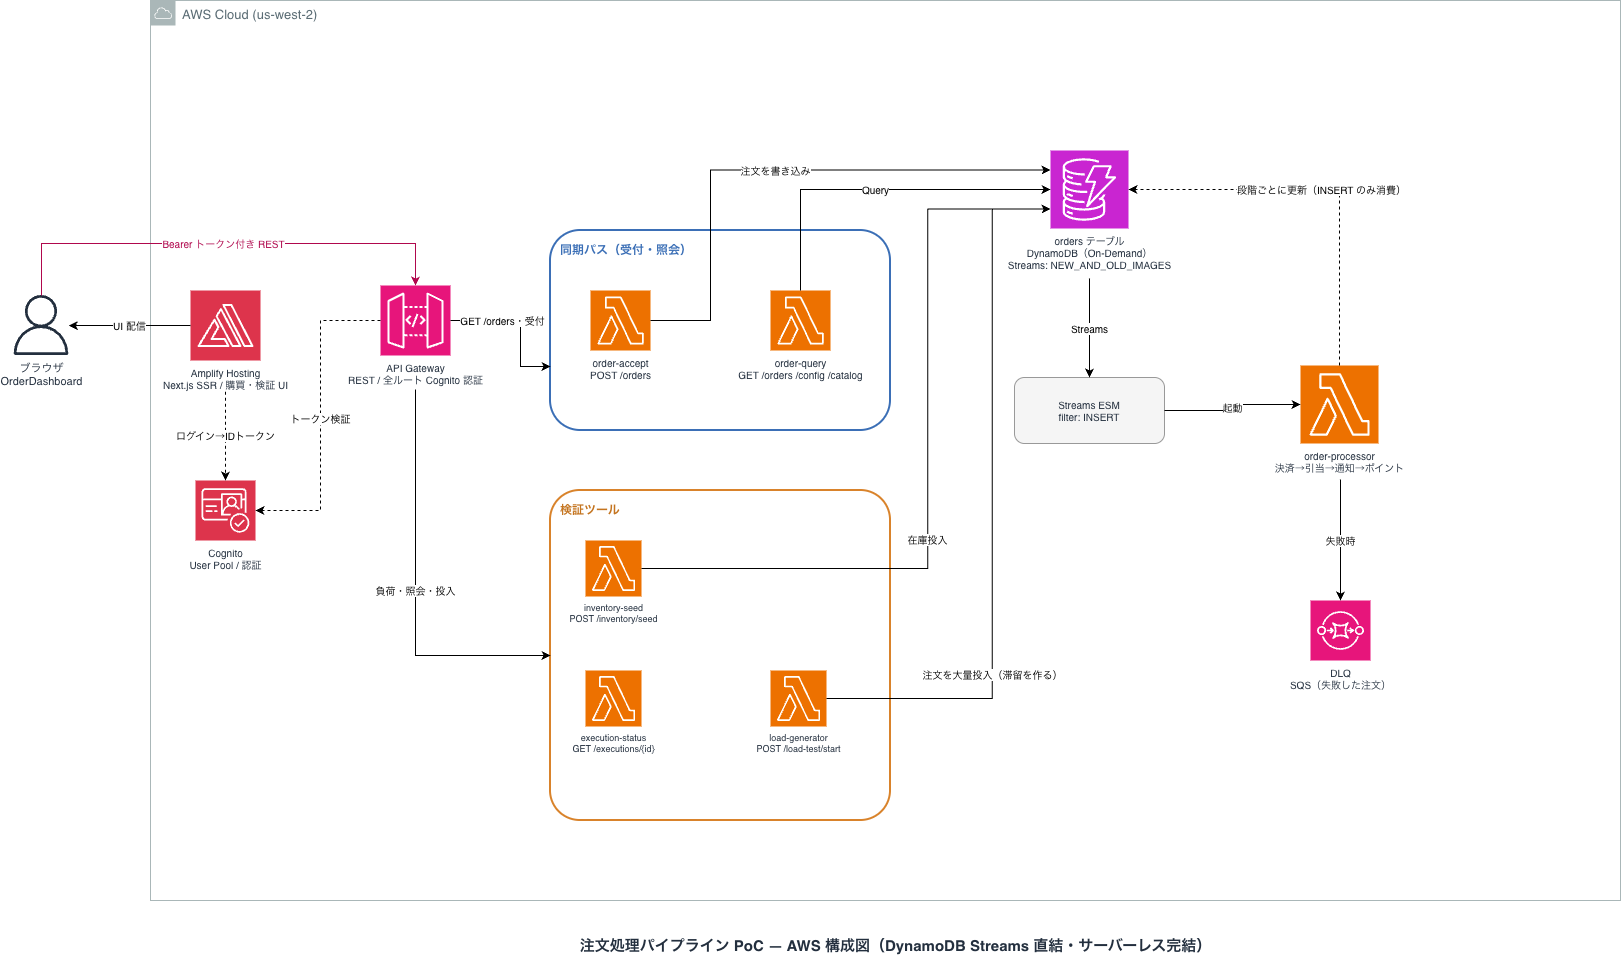

The diagram above was exported from draw.io. Its source (the exported page's mxGraphModel, read from the mxfile embedded in the PNG):
<mxGraphModel dx="1615" dy="901" grid="0" gridSize="10" guides="1" tooltips="1" connect="1" arrows="1" fold="1" page="1" pageScale="1" pageWidth="1700" pageHeight="1050" math="0" shadow="0" adaptiveColors="auto">
  <root>
    <mxCell id="0" />
    <mxCell id="1" parent="0" />
    <mxCell id="browser" parent="1" style="sketch=0;outlineConnect=0;fontColor=#232F3E;gradientColor=none;fillColor=#232F3E;strokeColor=none;dashed=0;verticalLabelPosition=bottom;verticalAlign=top;align=center;html=1;fontSize=11;fontStyle=0;aspect=fixed;shape=mxgraph.aws4.user;" value="ブラウザ&#10;OrderDashboard" vertex="1">
      <mxGeometry height="60" width="60" x="41" y="365" as="geometry" />
    </mxCell>
    <mxCell id="awscloud" parent="1" style="sketch=0;outlineConnect=0;gradientColor=none;html=1;whiteSpace=wrap;fontSize=13;fontStyle=0;shape=mxgraph.aws4.group;grIcon=mxgraph.aws4.group_aws_cloud;strokeColor=#AAB7B8;fillColor=none;verticalAlign=top;align=left;spacingLeft=30;fontColor=#5A6C74;dashed=0;" value="AWS Cloud (us-west-2)" vertex="1">
      <mxGeometry height="900" width="1470" x="180" y="70" as="geometry" />
    </mxCell>
    <mxCell id="amplify" parent="awscloud" style="sketch=0;points=[[0,0,0],[0.25,0,0],[0.5,0,0],[0.75,0,0],[1,0,0],[0,1,0],[0.25,1,0],[0.5,1,0],[0.75,1,0],[1,1,0],[0,0.25,0],[0,0.5,0],[0,0.75,0],[1,0.25,0],[1,0.5,0],[1,0.75,0]];outlineConnect=0;fontColor=#232F3E;fillColor=#DD344C;strokeColor=#ffffff;dashed=0;verticalLabelPosition=bottom;verticalAlign=top;align=center;html=1;fontSize=10;fontStyle=0;aspect=fixed;shape=mxgraph.aws4.resourceIcon;resIcon=mxgraph.aws4.amplify;" value="Amplify Hosting&#10;Next.js SSR / 購買・検証 UI" vertex="1">
      <mxGeometry height="70" width="70" x="40" y="290" as="geometry" />
    </mxCell>
    <mxCell id="cognito" parent="awscloud" style="sketch=0;points=[[0,0,0],[0.25,0,0],[0.5,0,0],[0.75,0,0],[1,0,0],[0,1,0],[0.25,1,0],[0.5,1,0],[0.75,1,0],[1,1,0],[0,0.25,0],[0,0.5,0],[0,0.75,0],[1,0.25,0],[1,0.5,0],[1,0.75,0]];outlineConnect=0;fontColor=#232F3E;fillColor=#DD344C;strokeColor=#ffffff;dashed=0;verticalLabelPosition=bottom;verticalAlign=top;align=center;html=1;fontSize=10;fontStyle=0;aspect=fixed;shape=mxgraph.aws4.resourceIcon;resIcon=mxgraph.aws4.cognito;" value="Cognito&#10;User Pool / 認証" vertex="1">
      <mxGeometry height="60" width="60" x="45" y="480" as="geometry" />
    </mxCell>
    <mxCell id="apigw" parent="awscloud" style="sketch=0;points=[[0,0,0],[0.25,0,0],[0.5,0,0],[0.75,0,0],[1,0,0],[0,1,0],[0.25,1,0],[0.5,1,0],[0.75,1,0],[1,1,0],[0,0.25,0],[0,0.5,0],[0,0.75,0],[1,0.25,0],[1,0.5,0],[1,0.75,0]];outlineConnect=0;fontColor=#232F3E;fillColor=#E7157B;strokeColor=#ffffff;dashed=0;verticalLabelPosition=bottom;verticalAlign=top;align=center;html=1;fontSize=10;fontStyle=0;aspect=fixed;shape=mxgraph.aws4.resourceIcon;resIcon=mxgraph.aws4.api_gateway;" value="API Gateway&#10;REST / 全ルート Cognito 認証" vertex="1">
      <mxGeometry height="70" width="70" x="230" y="285" as="geometry" />
    </mxCell>
    <mxCell id="syncGroup" parent="awscloud" style="rounded=1;html=1;fillColor=none;strokeColor=#3B6FB6;strokeWidth=2;verticalAlign=top;align=left;fontColor=#3B6FB6;fontStyle=1;fontSize=12;spacingLeft=8;spacingTop=6;dashed=0;" value="同期パス（受付・照会）" vertex="1">
      <mxGeometry height="200" width="340" x="400" y="230" as="geometry" />
    </mxCell>
    <mxCell id="orderAccept" parent="awscloud" style="sketch=0;points=[[0,0,0],[0.25,0,0],[0.5,0,0],[0.75,0,0],[1,0,0],[0,1,0],[0.25,1,0],[0.5,1,0],[0.75,1,0],[1,1,0],[0,0.25,0],[0,0.5,0],[0,0.75,0],[1,0.25,0],[1,0.5,0],[1,0.75,0]];outlineConnect=0;fontColor=#232F3E;fillColor=#ED7100;strokeColor=#ffffff;dashed=0;verticalLabelPosition=bottom;verticalAlign=top;align=center;html=1;fontSize=10;fontStyle=0;aspect=fixed;shape=mxgraph.aws4.resourceIcon;resIcon=mxgraph.aws4.lambda;" value="order-accept&#10;POST /orders" vertex="1">
      <mxGeometry height="60" width="60" x="440" y="290" as="geometry" />
    </mxCell>
    <mxCell id="orderQuery" parent="awscloud" style="sketch=0;points=[[0,0,0],[0.25,0,0],[0.5,0,0],[0.75,0,0],[1,0,0],[0,1,0],[0.25,1,0],[0.5,1,0],[0.75,1,0],[1,1,0],[0,0.25,0],[0,0.5,0],[0,0.75,0],[1,0.25,0],[1,0.5,0],[1,0.75,0]];outlineConnect=0;fontColor=#232F3E;fillColor=#ED7100;strokeColor=#ffffff;dashed=0;verticalLabelPosition=bottom;verticalAlign=top;align=center;html=1;fontSize=10;fontStyle=0;aspect=fixed;shape=mxgraph.aws4.resourceIcon;resIcon=mxgraph.aws4.lambda;" value="order-query&#10;GET /orders /config /catalog" vertex="1">
      <mxGeometry height="60" width="60" x="620" y="290" as="geometry" />
    </mxCell>
    <mxCell id="toolGroup" parent="awscloud" style="rounded=1;html=1;fillColor=none;strokeColor=#D9832B;strokeWidth=2;verticalAlign=top;align=left;fontColor=#C4741F;fontStyle=1;fontSize=12;spacingLeft=8;spacingTop=6;dashed=0;arcSize=9;" value="検証ツール" vertex="1">
      <mxGeometry height="330" width="340" x="400" y="490" as="geometry" />
    </mxCell>
    <mxCell id="inventorySeed" parent="awscloud" style="sketch=0;points=[[0,0,0],[0.25,0,0],[0.5,0,0],[0.75,0,0],[1,0,0],[0,1,0],[0.25,1,0],[0.5,1,0],[0.75,1,0],[1,1,0],[0,0.25,0],[0,0.5,0],[0,0.75,0],[1,0.25,0],[1,0.5,0],[1,0.75,0]];outlineConnect=0;fontColor=#232F3E;fillColor=#ED7100;strokeColor=#ffffff;dashed=0;verticalLabelPosition=bottom;verticalAlign=top;align=center;html=1;fontSize=9;fontStyle=0;aspect=fixed;shape=mxgraph.aws4.resourceIcon;resIcon=mxgraph.aws4.lambda;" value="inventory-seed&#10;POST /inventory/seed" vertex="1">
      <mxGeometry height="56" width="56" x="435" y="540" as="geometry" />
    </mxCell>
    <mxCell id="loadGen" parent="awscloud" style="sketch=0;points=[[0,0,0],[0.25,0,0],[0.5,0,0],[0.75,0,0],[1,0,0],[0,1,0],[0.25,1,0],[0.5,1,0],[0.75,1,0],[1,1,0],[0,0.25,0],[0,0.5,0],[0,0.75,0],[1,0.25,0],[1,0.5,0],[1,0.75,0]];outlineConnect=0;fontColor=#232F3E;fillColor=#ED7100;strokeColor=#ffffff;dashed=0;verticalLabelPosition=bottom;verticalAlign=top;align=center;html=1;fontSize=9;fontStyle=0;aspect=fixed;shape=mxgraph.aws4.resourceIcon;resIcon=mxgraph.aws4.lambda;" value="load-generator&#10;POST /load-test/start" vertex="1">
      <mxGeometry height="56" width="56" x="620" y="670" as="geometry" />
    </mxCell>
    <mxCell id="execStatus" parent="awscloud" style="sketch=0;points=[[0,0,0],[0.25,0,0],[0.5,0,0],[0.75,0,0],[1,0,0],[0,1,0],[0.25,1,0],[0.5,1,0],[0.75,1,0],[1,1,0],[0,0.25,0],[0,0.5,0],[0,0.75,0],[1,0.25,0],[1,0.5,0],[1,0.75,0]];outlineConnect=0;fontColor=#232F3E;fillColor=#ED7100;strokeColor=#ffffff;dashed=0;verticalLabelPosition=bottom;verticalAlign=top;align=center;html=1;fontSize=9;fontStyle=0;aspect=fixed;shape=mxgraph.aws4.resourceIcon;resIcon=mxgraph.aws4.lambda;" value="execution-status&#10;GET /executions/{id}" vertex="1">
      <mxGeometry height="56" width="56" x="435" y="670" as="geometry" />
    </mxCell>
    <mxCell id="ordersTable" parent="awscloud" style="sketch=0;points=[[0,0,0],[0.25,0,0],[0.5,0,0],[0.75,0,0],[1,0,0],[0,1,0],[0.25,1,0],[0.5,1,0],[0.75,1,0],[1,1,0],[0,0.25,0],[0,0.5,0],[0,0.75,0],[1,0.25,0],[1,0.5,0],[1,0.75,0]];outlineConnect=0;fontColor=#232F3E;fillColor=#C925D1;strokeColor=#ffffff;dashed=0;verticalLabelPosition=bottom;verticalAlign=top;align=center;html=1;fontSize=10;fontStyle=0;aspect=fixed;shape=mxgraph.aws4.resourceIcon;resIcon=mxgraph.aws4.dynamodb;" value="orders テーブル&#10;DynamoDB（On-Demand）&#10;Streams: NEW_AND_OLD_IMAGES" vertex="1">
      <mxGeometry height="78" width="78" x="900" y="150" as="geometry" />
    </mxCell>
    <mxCell id="esm" parent="awscloud" style="rounded=1;whiteSpace=wrap;html=1;fillColor=#F5F5F5;strokeColor=#999999;fontSize=10;fontColor=#232F3E;" value="Streams ESM&lt;br&gt;filter: INSERT" vertex="1">
      <mxGeometry height="66" width="150" x="864" y="377" as="geometry" />
    </mxCell>
    <mxCell id="processor" parent="awscloud" style="sketch=0;points=[[0,0,0],[0.25,0,0],[0.5,0,0],[0.75,0,0],[1,0,0],[0,1,0],[0.25,1,0],[0.5,1,0],[0.75,1,0],[1,1,0],[0,0.25,0],[0,0.5,0],[0,0.75,0],[1,0.25,0],[1,0.5,0],[1,0.75,0]];outlineConnect=0;fontColor=#232F3E;fillColor=#ED7100;strokeColor=#ffffff;dashed=0;verticalLabelPosition=bottom;verticalAlign=top;align=center;html=1;fontSize=10;fontStyle=0;aspect=fixed;shape=mxgraph.aws4.resourceIcon;resIcon=mxgraph.aws4.lambda;" value="order-processor&lt;br&gt;決済→引当→通知→ポイント" vertex="1">
      <mxGeometry height="78" width="78" x="1150" y="365" as="geometry" />
    </mxCell>
    <mxCell id="dlq" parent="awscloud" style="sketch=0;points=[[0,0,0],[0.25,0,0],[0.5,0,0],[0.75,0,0],[1,0,0],[0,1,0],[0.25,1,0],[0.5,1,0],[0.75,1,0],[1,1,0],[0,0.25,0],[0,0.5,0],[0,0.75,0],[1,0.25,0],[1,0.5,0],[1,0.75,0]];outlineConnect=0;fontColor=#232F3E;fillColor=#E7157B;strokeColor=#ffffff;dashed=0;verticalLabelPosition=bottom;verticalAlign=top;align=center;html=1;fontSize=10;fontStyle=0;aspect=fixed;shape=mxgraph.aws4.resourceIcon;resIcon=mxgraph.aws4.sqs;" value="DLQ&#10;SQS（失敗した注文）" vertex="1">
      <mxGeometry height="60" width="60" x="1160" y="600" as="geometry" />
    </mxCell>
    <mxCell id="title" parent="1" style="text;html=1;fontSize=15;fontStyle=1;align=center;verticalAlign=middle;fontColor=#232F3E;" value="注文処理パイプライン PoC — AWS 構成図（DynamoDB Streams 直結・サーバーレス完結）" vertex="1">
      <mxGeometry height="30" width="1050" x="400" y="1000" as="geometry" />
    </mxCell>
    <mxCell id="e-req" edge="1" parent="1" source="browser" style="endArrow=classic;strokeColor=#B0084D;fontColor=#B0084D;fontSize=10;edgeStyle=orthogonalEdgeStyle;rounded=0;orthogonalLoop=1;jettySize=auto;html=1;" target="apigw" value="Bearer トークン付き REST">
      <mxGeometry relative="1" as="geometry">
        <Array as="points">
          <mxPoint x="70" y="313" />
          <mxPoint x="445" y="313" />
        </Array>
      </mxGeometry>
    </mxCell>
    <mxCell id="e-host" edge="1" parent="1" source="amplify" style="endArrow=classic;fontSize=10;edgeStyle=orthogonalEdgeStyle;rounded=0;libavoidRouting=1;orthogonalLoop=1;jettySize=auto;html=1;" target="browser" value="UI 配信">
      <mxGeometry relative="1" as="geometry" />
    </mxCell>
    <mxCell id="e-auth" edge="1" parent="1" style="endArrow=classic;dashed=1;fontSize=10;edgeStyle=orthogonalEdgeStyle;rounded=0;libavoidRouting=1;orthogonalLoop=1;jettySize=auto;html=1;" target="cognito" value="ログイン→IDトークン">
      <mxGeometry relative="1" as="geometry">
        <Array as="points" />
        <mxPoint x="255" y="461.22" as="sourcePoint" />
      </mxGeometry>
    </mxCell>
    <mxCell id="e-authz" edge="1" parent="1" source="apigw" style="endArrow=classic;dashed=1;fontSize=10;edgeStyle=orthogonalEdgeStyle;rounded=0;libavoidRouting=1;orthogonalLoop=1;jettySize=auto;html=1;exitX=0;exitY=0.5;exitDx=0;exitDy=0;exitPerimeter=0;" target="cognito" value="トークン検証">
      <mxGeometry relative="1" as="geometry">
        <Array as="points">
          <mxPoint x="350" y="390" />
          <mxPoint x="350" y="580" />
        </Array>
      </mxGeometry>
    </mxCell>
    <mxCell id="e-sync" edge="1" parent="1" source="apigw" style="endArrow=classic;fontSize=10;edgeStyle=orthogonalEdgeStyle;rounded=0;libavoidRouting=1;orthogonalLoop=1;jettySize=auto;html=1;" target="syncGroup" value="GET /orders・受付">
      <mxGeometry relative="1" x="-0.2877" as="geometry">
        <mxPoint as="offset" />
        <Array as="points">
          <mxPoint x="550" y="390" />
          <mxPoint x="550" y="436" />
          <mxPoint x="750" y="436" />
        </Array>
      </mxGeometry>
    </mxCell>
    <mxCell id="e-tool" edge="1" parent="1" style="endArrow=classic;fontSize=10;edgeStyle=orthogonalEdgeStyle;rounded=0;libavoidRouting=1;orthogonalLoop=1;jettySize=auto;html=1;entryX=0;entryY=0.5;entryDx=0;entryDy=0;" target="toolGroup" value="負荷・照会・投入">
      <mxGeometry relative="1" as="geometry">
        <Array as="points">
          <mxPoint x="445" y="725" />
        </Array>
        <mxPoint x="445" y="459" as="sourcePoint" />
      </mxGeometry>
    </mxCell>
    <mxCell id="e-accept-write" edge="1" parent="1" source="orderAccept" style="endArrow=classic;fontSize=10;edgeStyle=orthogonalEdgeStyle;rounded=0;libavoidRouting=1;orthogonalLoop=1;jettySize=auto;html=1;entryX=0;entryY=0.25;entryDx=0;entryDy=0;entryPerimeter=0;exitX=1;exitY=0.5;exitDx=0;exitDy=0;exitPerimeter=0;" target="ordersTable" value="注文を書き込み">
      <mxGeometry relative="1" as="geometry">
        <Array as="points">
          <mxPoint x="740" y="390" />
          <mxPoint x="740" y="239.56" />
        </Array>
      </mxGeometry>
    </mxCell>
    <mxCell id="e-query-read" edge="1" parent="1" source="orderQuery" style="endArrow=classic;fontSize=10;edgeStyle=orthogonalEdgeStyle;rounded=0;libavoidRouting=1;orthogonalLoop=1;jettySize=auto;html=1;entryX=0;entryY=0.5;entryDx=0;entryDy=0;entryPerimeter=0;" target="ordersTable" value="Query">
      <mxGeometry relative="1" as="geometry">
        <Array as="points">
          <mxPoint x="830" y="259" />
        </Array>
      </mxGeometry>
    </mxCell>
    <mxCell id="e-seed" edge="1" parent="1" source="inventorySeed" style="endArrow=classic;fontSize=10;edgeStyle=orthogonalEdgeStyle;rounded=0;orthogonalLoop=1;jettySize=auto;html=1;entryX=0;entryY=0.75;entryDx=0;entryDy=0;entryPerimeter=0;" target="ordersTable" value="在庫投入">
      <mxGeometry relative="1" x="-0.1821" as="geometry">
        <mxPoint y="-1" as="offset" />
        <Array as="points">
          <mxPoint x="957.22" y="638" />
          <mxPoint x="957.22" y="278.56" />
        </Array>
      </mxGeometry>
    </mxCell>
    <mxCell id="e-load" edge="1" parent="1" source="loadGen" style="endArrow=classic;fontSize=10;edgeStyle=orthogonalEdgeStyle;rounded=0;orthogonalLoop=1;jettySize=auto;html=1;entryX=0;entryY=0.75;entryDx=0;entryDy=0;entryPerimeter=0;" target="ordersTable" value="注文を大量投入（滞留を作る）">
      <mxGeometry relative="1" x="-0.4677" as="geometry">
        <mxPoint as="offset" />
        <Array as="points">
          <mxPoint x="1021.78" y="768" />
          <mxPoint x="1021.78" y="278.56" />
        </Array>
      </mxGeometry>
    </mxCell>
    <mxCell id="e-stream" edge="1" parent="1" style="endArrow=classic;fontSize=10;edgeStyle=orthogonalEdgeStyle;rounded=0;libavoidRouting=1;orthogonalLoop=1;jettySize=auto;html=1;" target="esm" value="Streams">
      <mxGeometry relative="1" as="geometry">
        <mxPoint x="1119" y="347.89" as="sourcePoint" />
      </mxGeometry>
    </mxCell>
    <mxCell id="e-invoke" edge="1" parent="1" source="esm" style="endArrow=classic;fontSize=10;edgeStyle=orthogonalEdgeStyle;rounded=0;libavoidRouting=1;orthogonalLoop=1;jettySize=auto;html=1;" target="processor" value="起動">
      <mxGeometry relative="1" as="geometry">
        <Array as="points">
          <mxPoint x="1262" y="480" />
          <mxPoint x="1262" y="474" />
        </Array>
      </mxGeometry>
    </mxCell>
    <mxCell id="e-update" edge="1" parent="1" source="processor" style="endArrow=classic;dashed=1;fontSize=10;edgeStyle=orthogonalEdgeStyle;rounded=0;libavoidRouting=1;orthogonalLoop=1;jettySize=auto;html=1;" target="ordersTable" value="段階ごとに更新（INSERT のみ消費）">
      <mxGeometry relative="1" as="geometry">
        <Array as="points">
          <mxPoint x="1369" y="259" />
        </Array>
      </mxGeometry>
    </mxCell>
    <mxCell id="e-dlq" edge="1" parent="1" style="endArrow=classic;fontSize=10;edgeStyle=orthogonalEdgeStyle;rounded=0;libavoidRouting=1;orthogonalLoop=1;jettySize=auto;html=1;" target="dlq" value="失敗時">
      <mxGeometry relative="1" as="geometry">
        <mxPoint x="1370" y="549" as="sourcePoint" />
      </mxGeometry>
    </mxCell>
  </root>
</mxGraphModel>